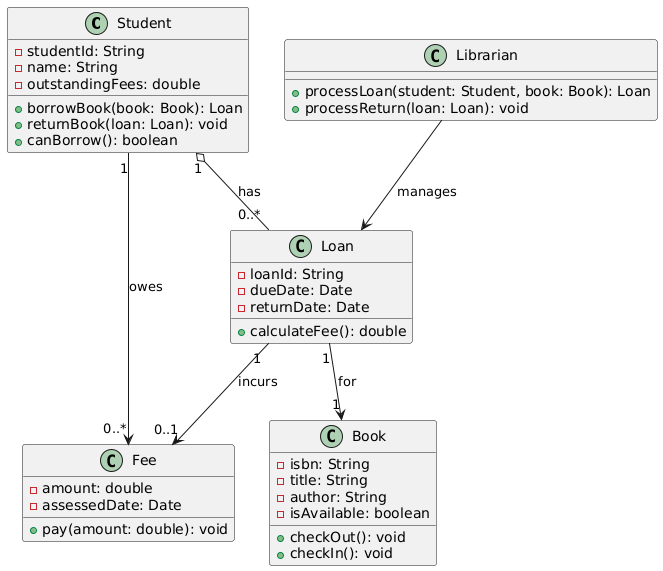

The diagram above was rendered by PlantUML. Its source (embedded in the PNG):
@startuml
' Exercise sourced from CS Arizona Practice Test :contentReference[oaicite:0]{index=0}
'
' The college library needs a system that allows:
'  • Students to borrow and return books  
'  • Tracking of due dates and calculation of late fees ($0.50/day past 14 days)  
'  • Restriction of borrowing when a student has ≥ 3 active loans or outstanding fees > $25  
'
' Candidate classes: Student, Book, Loan, Fee, Librarian

class Student {
  - studentId: String
  - name: String
  - outstandingFees: double
  + borrowBook(book: Book): Loan
  + returnBook(loan: Loan): void
  + canBorrow(): boolean
}

class Book {
  - isbn: String
  - title: String
  - author: String
  - isAvailable: boolean
  + checkOut(): void
  + checkIn(): void
}

class Loan {
  - loanId: String
  - dueDate: Date
  - returnDate: Date
  + calculateFee(): double
}

class Fee {
  - amount: double
  - assessedDate: Date
  + pay(amount: double): void
}

class Librarian {
  + processLoan(student: Student, book: Book): Loan
  + processReturn(loan: Loan): void
}

' Relationships
Student "1" o-- "0..*" Loan : has
Loan "1" --> "1" Book : for
Loan "1" --> "0..1" Fee : incurs
Student "1" --> "0..*" Fee : owes
Librarian --> Loan : manages
@enduml